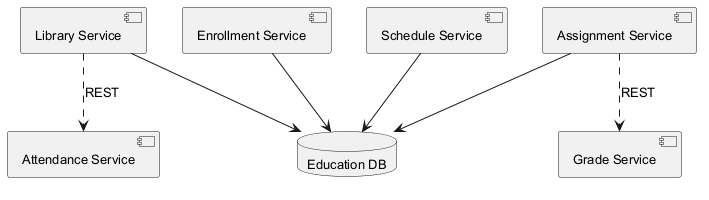

The diagram above was rendered by PlantUML. Its source (embedded in the PNG):
@startuml
skinparam backgroundColor #FFFFFF
skinparam classBackgroundColor #F3E5F5
skinparam classBorderColor #6A1B9A
skinparam defaultFontSize 13
component "Schedule Service" as C_ScheduleService
component "Grade Service" as C_GradeService
component "Library Service" as C_LibraryService
component "Attendance Service" as C_AttendanceService
component "Enrollment Service" as C_EnrollmentService
component "Assignment Service" as C_AssignmentService
database "Education DB" as DB_education
C_ScheduleService --> DB_education
C_LibraryService --> DB_education
C_EnrollmentService --> DB_education
C_AssignmentService --> DB_education
C_AssignmentService ..> C_GradeService : REST
C_LibraryService ..> C_AttendanceService : REST
@enduml